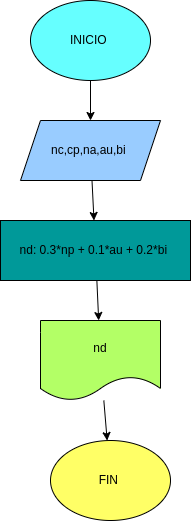

The diagram above was exported from draw.io. Its source (the exported page's mxGraphModel, read from the mxfile embedded in the PNG):
<mxGraphModel dx="662" dy="411" grid="1" gridSize="10" guides="1" tooltips="1" connect="1" arrows="1" fold="1" page="1" pageScale="1" pageWidth="1169" pageHeight="827" math="0" shadow="0">
  <root>
    <mxCell id="0" />
    <mxCell id="1" parent="0" />
    <mxCell id="11" value="" style="edgeStyle=none;html=1;" edge="1" parent="1" source="2" target="7">
      <mxGeometry relative="1" as="geometry" />
    </mxCell>
    <mxCell id="2" value="INICIO&amp;nbsp;" style="ellipse;whiteSpace=wrap;html=1;fillColor=#66FFFF;" vertex="1" parent="1">
      <mxGeometry x="220" y="40" width="120" height="80" as="geometry" />
    </mxCell>
    <mxCell id="13" value="" style="edgeStyle=none;html=1;" edge="1" parent="1" source="5" target="10">
      <mxGeometry relative="1" as="geometry" />
    </mxCell>
    <mxCell id="5" value="nd: 0.3*np + 0.1*au + 0.2*bi&amp;nbsp;" style="rounded=0;whiteSpace=wrap;html=1;fillColor=#009999;" vertex="1" parent="1">
      <mxGeometry x="190" y="260" width="190" height="60" as="geometry" />
    </mxCell>
    <mxCell id="12" value="" style="edgeStyle=none;html=1;" edge="1" parent="1" source="7" target="5">
      <mxGeometry relative="1" as="geometry" />
    </mxCell>
    <mxCell id="7" value="nc,cp,na,au,bi&amp;nbsp;" style="shape=parallelogram;perimeter=parallelogramPerimeter;whiteSpace=wrap;html=1;fixedSize=1;fillColor=#99CCFF;" vertex="1" parent="1">
      <mxGeometry x="210" y="160" width="140" height="60" as="geometry" />
    </mxCell>
    <mxCell id="9" value="FIN&amp;nbsp;" style="ellipse;whiteSpace=wrap;html=1;fillColor=#FFFF66;" vertex="1" parent="1">
      <mxGeometry x="240" y="480" width="120" height="80" as="geometry" />
    </mxCell>
    <mxCell id="14" value="" style="edgeStyle=none;html=1;" edge="1" parent="1" source="10" target="9">
      <mxGeometry relative="1" as="geometry" />
    </mxCell>
    <mxCell id="10" value="nd" style="shape=document;whiteSpace=wrap;html=1;boundedLbl=1;fillColor=#B3FF66;" vertex="1" parent="1">
      <mxGeometry x="230" y="360" width="120" height="80" as="geometry" />
    </mxCell>
  </root>
</mxGraphModel>